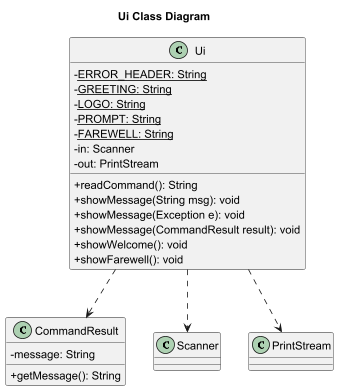

The diagram above was rendered by PlantUML. Its source (embedded in the PNG):
@startuml
skinparam classAttributeIconSize 0
title Ui Class Diagram

!define CLASS(x) class x

class Ui {
    - <u>ERROR_HEADER: String
    - <u>GREETING: String
    - <u>LOGO: String
    - <u>PROMPT: String
    - <u>FAREWELL: String
    - in: Scanner
    - out: PrintStream

    + readCommand(): String
    + showMessage(String msg): void
    + showMessage(Exception e): void
    + showMessage(CommandResult result): void
    + showWelcome(): void
    + showFarewell(): void
}

class CommandResult {
  - message: String

  + getMessage(): String
}

Ui ..> Scanner
Ui ..> PrintStream
Ui ..> CommandResult

@enduml